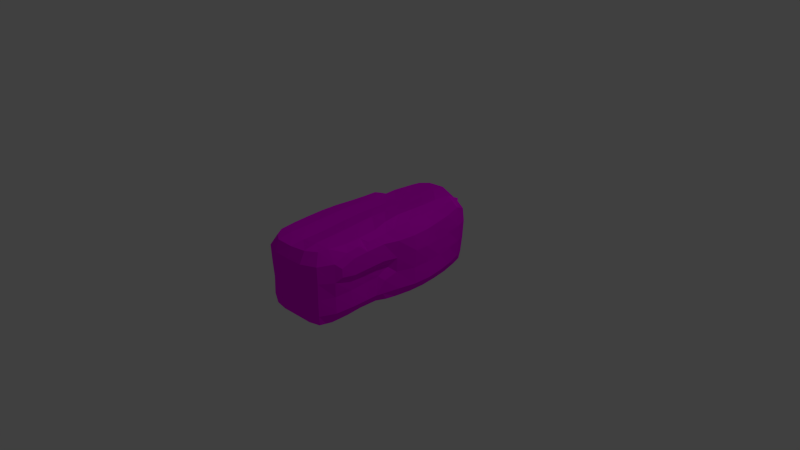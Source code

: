 # Source: whiteBread.blend  (saved by Blender 2.72.0; exported with 4.5.12 LTS)
import bpy
from mathutils import Matrix  # noqa: F401  (used for matrix-valued properties, if any)

bpy.ops.wm.read_factory_settings(use_empty=True)
scene = bpy.context.scene
scene.name = 'Scene'

# ---- collections
col_collection_1 = bpy.data.collections.new('Collection 1'); scene.collection.children.link(col_collection_1)

# ---- images (referenced by path relative to the original .blend; pixels are not part of the script)
import os
ASSET_DIR = os.environ.get("B2B_ASSET_DIR", "")  # directory of the original .blend (textures are referenced by path, not embedded)
HERE = os.path.dirname(os.path.abspath(__file__))  # packed textures are extracted next to this script under _unpacked/

def load_image(name, relpath, width, height, colorspace="sRGB"):
    """Load a texture the original file referenced (path relative to the .blend, or extracted next to this script)."""
    p = next((c for c in (os.path.join(HERE, relpath), os.path.join(ASSET_DIR, relpath)) if relpath and os.path.exists(c)), "")
    if p:
        img = bpy.data.images.load(p, check_existing=True)
        img.name = name
    else:  # same state as the original file: an image datablock whose file is absent (Cycles renders it pink)
        img = bpy.data.images.new(name, width, height)
        img.source = "FILE"
        img.filepath = "//" + (relpath or name)
    img.colorspace_settings.name = colorspace
    return img
img_bread_01_jpg = load_image('bread_01.jpg', 'bread_01.jpg', 1024, 1024, 'sRGB')

# ---- materials (node trees are filled in below, after node groups)
mat_bread_01 = bpy.data.materials.new('bread_01')
mat_bread_01.alpha_threshold = 0.0
mat_bread_01.diffuse_color = (0.6824, 0.0, 0.0, 1.0)
mat_bread_01.specular_color = (0.02745, 0.02745, 0.02745)
mat_bread_01.roughness = 0.5

# ---- material node trees
mat_bread_01.use_nodes = True; mat_bread_01.node_tree.nodes.clear()
_N = mat_bread_01.node_tree.nodes; _L = mat_bread_01.node_tree.links
n0 = _N.new('ShaderNodeOutputMaterial'); n0.name = 'Material Output'; n0.location = (300, 300)
n1 = _N.new('ShaderNodeBsdfDiffuse'); n1.name = 'Diffuse BSDF'; n1.location = (10, 300)
n2 = _N.new('ShaderNodeTexImage'); n2.name = 'Image Texture'; n2.location = (-180, 300)
n2.width = 140
n2.image = img_bread_01_jpg
_L.new(n1.outputs[0], n0.inputs[0])
_L.new(n2.outputs[0], n1.inputs[0])
n0.is_active_output = True

# ---- world
world_world = bpy.data.worlds.new('World'); scene.world = world_world
world_world.color = (0.05088, 0.05088, 0.05088)
world_world.use_sun_shadow = False
world_world.sun_shadow_jitter_overblur = 0.0
world_world.cycles.sampling_method = 'MANUAL'
world_world.cycles.sample_map_resolution = 256

# ---- cameras
cam_camera = bpy.data.cameras.new('Camera')
cam_camera.clip_end = 100.0
cam_camera.lens = 35.0
cam_camera.sensor_width = 32.0
cam_camera.sensor_height = 18.0
cam_camera.ortho_scale = 7.314
cam_camera.dof.focus_distance = 0.0

# ---- lights
light_lamp = bpy.data.lights.new('Lamp', 'POINT')
light_lamp.transmission_factor = 0.0
light_lamp.cutoff_distance = 30.0
light_lamp.energy = 100.0
light_lamp.shadow_buffer_clip_start = 1.001
light_lamp.shadow_soft_size = 0.1
light_lamp.shadow_maximum_resolution = 0.006
light_lamp.use_absolute_resolution = True
light_lamp.cycles.use_multiple_importance_sampling = False

# ---- meshes
me_bread = bpy.data.meshes.new('bread')
me_bread.from_pydata([(-4.029, -1.698, -1.259), (-3.598, -1.765, -1.331), (-4.094, -1.755, -0.8264), (-4.164, -1.807, -0.007958), (-3.598, -1.961, -0.8264), (-3.598, -2.014, -0.007958), (-4.08, -1.279, -1.356), (-4.155, -0.4607, -1.44), (-3.598, -1.279, -1.537), (-3.598, -0.4607, -1.651), (-4.215, -1.279, -0.8264), (-4.329, -1.279, -0.007958), (-4.307, -0.4607, -0.8264), (-4.371, -0.4607, -0.007958), (-2.779, -1.87, -1.392), (-1.961, -1.939, -1.393), (-2.779, -2.176, -0.8264), (-2.779, -2.154, -0.007958), (-1.961, -2.301, -0.8264), (-1.961, -2.247, -0.007958), (-2.779, -1.279, -1.598), (-2.779, -0.4607, -1.656), (-1.961, -1.279, -1.595), (-1.961, -0.4607, -1.649), (-1.142, -1.964, -1.387), (-0.3237, -1.916, -1.363), (-1.142, -2.354, -0.8264), (-1.142, -2.302, -0.007958), (-0.3237, -2.272, -0.8264), (-0.3237, -2.227, -0.007958), (-1.142, -1.279, -1.579), (-1.142, -0.4607, -1.63), (-0.3237, -1.279, -1.545), (-0.3237, -0.4607, -1.609), (-4.189, -1.851, 0.8105), (-4.134, -1.826, 1.473), (-3.598, -2.031, 0.8105), (-3.642, -1.881, 1.699), (-3.399, -1.725, 2.096), (-4.403, -1.279, 0.8105), (-4.275, -1.345, 1.699), (-4.46, -0.4607, 0.8105), (-4.513, -0.4607, 1.629), (-3.945, -1.662, 2.019), (-3.975, -1.059, 2.113), (-4.272, -0.4607, 2.132), (-3.642, -1.345, 2.153), (-3.598, -0.4607, 2.184), (-2.779, -2.096, 0.8105), (-2.779, -2.021, 1.629), (-1.961, -2.199, 0.8105), (-1.961, -2.137, 1.629), (-2.779, -1.772, 2.153), (-1.961, -1.824, 2.187), (-2.779, -1.279, 2.231), (-2.779, -0.4607, 2.124), (-1.961, -1.279, 2.254), (-1.961, -0.4607, 2.115), (-1.06, -2.323, 0.861), (-1.142, -2.223, 1.629), (-0.4055, -2.286, 0.861), (-0.3237, -2.203, 1.629), (-1.142, -1.858, 2.21), (-0.3237, -1.844, 2.208), (-1.142, -1.279, 2.308), (-1.142, -0.4607, 2.168), (-0.3237, -1.279, 2.37), (-0.3237, -0.4607, 2.257), (-4.229, 0.3578, -1.426), (-4.183, 0.9491, -1.353), (-3.598, 0.3578, -1.633), (-3.573, 1.204, -1.415), (-4.432, 0.3578, -0.8264), (-4.441, 0.3578, -0.007958), (-4.253, 1.056, -0.8264), (-4.243, 1.046, -0.007958), (-3.719, 1.465, -0.8264), (-3.556, 1.432, -0.03698), (-3.284, 1.624, -1.283), (-3.31, 1.634, -0.8264), (-3.255, 1.611, -0.3291), (-2.779, 0.3578, -1.651), (-2.779, 1.176, -1.545), (-1.961, 0.3578, -1.644), (-1.961, 1.176, -1.581), (-2.779, 1.499, 0.2113), (-2.186, 1.552, 0.3328), (-2.779, 1.711, -1.345), (-1.961, 1.83, -1.384), (-2.779, 1.799, -0.8264), (-2.779, 1.674, -0.1979), (-1.961, 2.009, -0.8264), (-1.932, 1.736, 0.03279), (-1.142, 0.3578, -1.622), (-1.142, 1.176, -1.564), (-0.3237, 0.3578, -1.599), (-0.3237, 1.176, -1.543), (-1.142, 1.905, -1.38), (-0.3237, 1.919, -1.371), (-1.142, 2.15, -0.8264), (-1.142, 1.863, -0.007958), (-0.3237, 2.203, -0.8264), (-0.3237, 1.909, -0.007958), (-4.51, 0.3578, 0.8105), (-4.552, 0.3578, 1.629), (-4.253, 1.196, 0.8515), (-4.264, 1.128, 1.581), (-3.598, 1.446, 0.6531), (-3.598, 1.317, 1.798), (-4.28, 0.3578, 2.092), (-3.986, 0.7886, 2.061), (-3.516, 0.4276, 2.092), (-3.598, 0.9081, 2.059), (-4.063, 1.598, 1.152), (-4.063, 1.598, 1.276), (-3.598, 1.64, 1.062), (-3.598, 1.64, 1.389), (-2.741, 0.561, 2.023), (-2.779, 1.499, 0.5744), (-2.754, 1.239, 1.974), (-1.961, 0.4765, 2.022), (-2.027, 1.56, 0.4969), (-2.088, 1.177, 2.025), (-2.89, 0.3569, 2.048), (-2.946, 1.065, 2.044), (-1.961, 0.06721, 2.048), (-1.947, 1.383, 2.054), (-2.779, 1.719, 0.9836), (-2.779, 1.719, 1.547), (-1.869, 1.737, 0.7379), (-2.032, 1.783, 1.708), (-1.806, 1.625, 2.059), (-1.536, 0.6343, 2.037), (-1.536, 0.7768, 2.037), (-1.215, 0.36, 2.078), (-1.215, 1.1, 2.086), (-0.3237, 0.3578, 2.147), (-0.3237, 1.176, 2.162), (-1.224, 1.845, 0.7454), (-1.142, 1.947, 1.629), (-0.3237, 1.973, 0.8105), (-0.3237, 2.07, 1.629), (-1.142, 1.654, 2.079), (-0.3237, 1.722, 2.11), (0.4948, -1.798, -1.314), (0.9926, -1.714, -1.267), (0.4948, -2.022, -0.8264), (0.5276, -1.922, 0.02236), (1.246, -1.756, -0.8666), (1.112, -1.776, -0.2302), (0.4948, -1.279, -1.487), (0.4948, -0.4607, -1.592), (1.285, -1.337, -1.39), (1.313, -0.4607, -1.585), (0.8223, -1.654, 0.3154), (1.573, -1.654, -0.8666), (1.356, -1.602, 0.02236), (2.132, -1.23, -1.409), (2.132, -0.4607, -1.592), (2.95, -1.233, -1.415), (2.95, -0.4607, -1.597), (2.05, -1.628, -0.8666), (2.132, -1.554, -0.007958), (2.95, -1.612, -0.8264), (2.95, -1.572, -0.007958), (3.769, -1.17, -1.408), (3.769, -0.4607, -1.581), (4.352, -1.032, -1.346), (4.422, -0.4607, -1.401), (3.769, -1.493, -0.8264), (3.769, -1.473, -0.007958), (4.439, -1.127, -0.8264), (4.44, -1.127, -0.007958), (4.666, -0.4607, -0.8264), (4.663, -0.4607, -0.007958), (0.5276, -1.986, 0.754), (0.4948, -2.062, 1.629), (1.313, -1.936, 0.8932), (1.244, -1.89, 1.701), (0.4948, -1.759, 2.118), (0.9252, -1.695, 2.045), (0.8223, -1.654, 0.4434), (1.313, -1.593, 0.484), (1.471, -1.675, 2.021), (0.4948, -1.279, 2.319), (0.4948, -0.4607, 2.305), (1.244, -1.353, 2.198), (1.313, -0.4607, 2.291), (2.132, -1.896, 0.8901), (2.172, -1.856, 1.701), (2.95, -1.84, 0.8736), (2.905, -1.811, 1.665), (2.472, -1.692, 2.045), (2.602, -1.692, 2.045), (2.132, -1.58, 0.4808), (1.926, -1.675, 2.021), (2.95, -1.603, 0.4644), (3.148, -1.647, 1.962), (2.172, -1.353, 2.187), (2.132, -0.4607, 2.27), (2.905, -1.336, 2.181), (2.95, -0.4607, 2.265), (3.584, -1.764, 0.993), (3.584, -1.764, 1.416), (3.822, -1.572, 0.7563), (3.822, -1.575, 1.665), (4.455, -1.18, 0.8105), (4.454, -1.169, 1.629), (4.711, -0.4607, 0.8105), (4.735, -0.4607, 1.629), (3.769, -1.154, 2.215), (3.769, -0.4607, 2.275), (4.15, -0.964, 2.159), (4.443, -0.4607, 2.163), (0.4948, 0.3578, -1.588), (0.4948, 1.176, -1.542), (1.313, 0.3578, -1.591), (1.313, 1.176, -1.56), (0.4948, 1.901, -1.373), (1.313, 1.889, -1.385), (0.4948, 2.203, -0.8264), (0.4948, 1.921, -0.007958), (1.313, 2.196, -0.8264), (1.313, 1.939, -0.007958), (2.132, 0.3578, -1.599), (2.132, 1.176, -1.58), (2.95, 0.3578, -1.598), (2.95, 1.176, -1.583), (2.132, 1.891, -1.399), (2.95, 1.879, -1.403), (2.132, 2.196, -0.8264), (2.132, 1.988, -0.007958), (2.95, 2.172, -0.8264), (2.95, 2.038, -0.007958), (3.769, 0.3578, -1.577), (3.769, 1.176, -1.559), (4.405, 0.3578, -1.399), (4.401, 1.176, -1.388), (4.621, 0.3578, -0.8264), (4.6, 0.3578, -0.007958), (4.598, 1.176, -0.8264), (4.549, 1.176, -0.007958), (3.769, 1.822, -1.391), (4.325, 1.717, -1.332), (3.769, 2.059, -0.8264), (3.769, 2.001, -0.007958), (4.382, 1.781, -0.8264), (4.35, 1.767, -0.007958), (0.4948, 0.3578, 2.176), (0.4948, 1.176, 2.211), (1.313, 0.3578, 2.168), (1.313, 1.176, 2.219), (0.4948, 1.998, 0.8105), (0.5766, 2.248, 1.572), (1.313, 2.03, 0.8105), (1.313, 2.326, 1.558), (0.4948, 1.829, 2.139), (1.313, 1.889, 2.148), (2.132, 0.3578, 2.138), (2.132, 1.176, 2.204), (2.95, 0.3578, 2.123), (2.95, 1.176, 2.202), (2.075, 2.152, 0.8802), (2.016, 2.332, 1.578), (2.31, 2.406, 1.199), (2.163, 2.406, 1.348), (2.936, 2.193, 0.8802), (2.936, 2.278, 1.596), (2.654, 2.406, 1.199), (2.654, 2.406, 1.301), (2.132, 1.889, 2.154), (2.95, 1.852, 2.169), (4.656, 0.3578, 0.8105), (4.738, 0.3578, 1.629), (4.584, 1.176, 0.8105), (4.677, 1.176, 1.629), (3.769, 0.3578, 2.145), (3.769, 1.176, 2.215), (4.466, 0.3578, 2.102), (4.445, 1.176, 2.129), (3.769, 2.107, 0.8105), (3.769, 2.126, 1.629), (4.362, 1.823, 0.8105), (4.398, 1.815, 1.629), (3.769, 1.783, 2.168), (4.13, 1.612, 2.117)], [], [(2, 4, 5, 3), (6, 7, 9, 8), (10, 11, 13, 12), (0, 6, 8, 1), (2, 3, 11, 10), (0, 1, 4, 2), (6, 10, 12, 7), (0, 2, 10, 6), (16, 18, 19, 17), (20, 21, 23, 22), (26, 28, 29, 27), (30, 31, 33, 32), (18, 26, 27, 19), (22, 23, 31, 30), (14, 20, 22, 15), (24, 30, 32, 25), (14, 15, 18, 16), (24, 25, 28, 26), (15, 24, 26, 18), (15, 22, 30, 24), (4, 16, 17, 5), (8, 9, 21, 20), (1, 14, 16, 4), (1, 8, 20, 14), (34, 36, 37, 35), (39, 40, 42, 41), (46, 47, 45, 44), (34, 35, 40, 39), (37, 43, 40, 35), (40, 44, 45, 42), (40, 43, 46, 44), (37, 38, 46, 43), (48, 50, 51, 49), (56, 57, 55, 54), (58, 60, 61, 59), (66, 67, 65, 64), (50, 58, 59, 51), (64, 65, 57, 56), (53, 56, 54, 52), (63, 66, 64, 62), (49, 51, 53, 52), (59, 61, 63, 62), (51, 59, 62, 53), (62, 64, 56, 53), (36, 48, 49, 37), (54, 55, 47, 46), (37, 49, 52, 38), (52, 54, 46, 38), (68, 69, 71, 70), (72, 73, 75, 74), (75, 77, 76, 74), (76, 77, 80, 79), (68, 72, 74, 69), (74, 76, 71, 69), (71, 76, 79, 78), (81, 82, 84, 83), (90, 92, 91, 89), (93, 94, 96, 95), (100, 102, 101, 99), (83, 84, 94, 93), (92, 100, 99, 91), (82, 87, 88, 84), (94, 97, 98, 96), (86, 92, 90, 85), (89, 91, 88, 87), (99, 101, 98, 97), (91, 99, 97, 88), (84, 88, 97, 94), (70, 71, 82, 81), (80, 90, 89, 79), (79, 89, 87, 78), (71, 78, 87, 82), (85, 90, 80, 77), (103, 104, 106, 105), (111, 112, 110, 109), (114, 116, 115, 113), (105, 106, 114, 113), (105, 113, 115, 107), (108, 116, 114, 106), (104, 109, 110, 106), (110, 112, 108, 106), (120, 122, 119, 117), (128, 130, 129, 127), (136, 137, 135, 134), (139, 141, 140, 138), (132, 133, 122, 120), (130, 139, 138, 129), (118, 127, 129, 121), (122, 130, 128, 119), (137, 143, 142, 135), (119, 124, 123, 117), (123, 125, 120, 117), (132, 134, 135, 133), (142, 143, 141, 139), (122, 126, 131, 130), (125, 134, 132, 120), (122, 133, 135, 126), (131, 142, 139, 130), (135, 142, 131, 126), (123, 124, 112, 111), (116, 128, 127, 115), (112, 124, 119, 108), (107, 115, 127, 118), (119, 128, 116, 108), (146, 148, 149, 147), (150, 151, 153, 152), (157, 158, 160, 159), (161, 163, 164, 162), (152, 153, 158, 157), (155, 161, 162, 156), (144, 150, 152, 145), (155, 156, 149, 148), (149, 156, 154, 147), (144, 145, 148, 146), (157, 159, 163, 161), (152, 155, 148, 145), (152, 157, 161, 155), (165, 166, 168, 167), (173, 174, 172, 171), (169, 171, 172, 170), (168, 173, 171, 167), (165, 167, 171, 169), (159, 160, 166, 165), (163, 169, 170, 164), (159, 165, 169, 163), (175, 177, 178, 176), (186, 187, 185, 184), (188, 190, 191, 189), (200, 201, 199, 198), (177, 188, 189, 178), (198, 199, 187, 186), (175, 181, 182, 177), (188, 194, 196, 190), (180, 186, 184, 179), (193, 200, 198, 192), (176, 178, 180, 179), (189, 191, 193, 192), (183, 186, 180, 178), (189, 192, 198, 195), (197, 200, 193, 191), (183, 195, 198, 186), (177, 182, 194, 188), (189, 195, 183, 178), (208, 209, 207, 206), (204, 206, 207, 205), (212, 213, 211, 210), (204, 205, 203, 202), (209, 213, 212, 207), (205, 207, 212, 210), (190, 202, 203, 191), (210, 211, 201, 200), (197, 205, 210, 200), (190, 196, 204, 202), (203, 205, 197, 191), (214, 215, 217, 216), (221, 223, 222, 220), (224, 225, 227, 226), (231, 233, 232, 230), (216, 217, 225, 224), (223, 231, 230, 222), (215, 218, 219, 217), (225, 228, 229, 227), (220, 222, 219, 218), (230, 232, 229, 228), (222, 230, 228, 219), (217, 219, 228, 225), (234, 235, 237, 236), (240, 241, 239, 238), (245, 247, 246, 244), (235, 242, 243, 237), (246, 247, 241, 240), (237, 240, 238, 236), (244, 246, 243, 242), (243, 246, 240, 237), (226, 227, 235, 234), (233, 245, 244, 232), (232, 244, 242, 229), (227, 229, 242, 235), (250, 251, 249, 248), (253, 255, 254, 252), (260, 261, 259, 258), (262, 263, 265, 264), (268, 269, 267, 266), (265, 269, 268, 264), (262, 264, 268, 266), (267, 269, 265, 263), (258, 259, 251, 250), (255, 263, 262, 254), (251, 257, 256, 249), (261, 271, 270, 259), (256, 257, 255, 253), (270, 271, 267, 263), (257, 270, 263, 255), (259, 270, 257, 251), (274, 275, 273, 272), (278, 279, 277, 276), (281, 283, 282, 280), (282, 283, 275, 274), (279, 285, 284, 277), (275, 279, 278, 273), (284, 285, 283, 281), (283, 285, 279, 275), (276, 277, 261, 260), (267, 281, 280, 266), (271, 284, 281, 267), (277, 284, 271, 261), (28, 146, 147, 29), (32, 33, 151, 150), (25, 144, 146, 28), (25, 32, 150, 144), (60, 175, 176, 61), (184, 185, 67, 66), (61, 176, 179, 63), (179, 184, 66, 63), (95, 96, 215, 214), (102, 221, 220, 101), (101, 220, 218, 98), (96, 98, 218, 215), (248, 249, 137, 136), (141, 253, 252, 140), (143, 256, 253, 141), (249, 256, 143, 137), (7, 68, 70, 9), (12, 13, 73, 72), (7, 12, 72, 68), (21, 81, 83, 23), (31, 93, 95, 33), (23, 83, 93, 31), (9, 70, 81, 21), (151, 214, 216, 153), (158, 224, 226, 160), (153, 216, 224, 158), (166, 234, 236, 168), (238, 239, 174, 173), (236, 238, 173, 168), (160, 226, 234, 166), (41, 42, 104, 103), (47, 111, 109, 45), (42, 45, 109, 104), (57, 125, 123, 55), (67, 136, 134, 65), (65, 134, 125, 57), (55, 123, 111, 47), (187, 250, 248, 185), (201, 260, 258, 199), (199, 258, 250, 187), (272, 273, 209, 208), (213, 278, 276, 211), (273, 278, 213, 209), (211, 276, 260, 201), (3, 5, 36, 34), (11, 39, 41, 13), (3, 34, 39, 11), (17, 19, 50, 48), (27, 29, 60, 58), (19, 27, 58, 50), (5, 17, 48, 36), (73, 103, 105, 75), (105, 107, 77, 75), (118, 121, 86, 85), (138, 140, 102, 100), (86, 121, 129, 92), (129, 138, 100, 92), (107, 118, 85, 77), (154, 156, 182, 181), (162, 164, 196, 194), (154, 181, 175, 147), (156, 162, 194, 182), (174, 208, 206, 172), (170, 172, 206, 204), (164, 170, 204, 196), (252, 254, 223, 221), (262, 266, 233, 231), (254, 262, 231, 223), (241, 274, 272, 239), (280, 282, 247, 245), (247, 282, 274, 241), (266, 280, 245, 233), (13, 41, 103, 73), (239, 272, 208, 174), (29, 147, 175, 60), (140, 252, 221, 102), (33, 95, 214, 151), (185, 248, 136, 67)])
_uv = me_bread.uv_layers.new(name='UVMap')
_uv.uv.foreach_set('vector', [0.557, 0.6965, 0.5563, 0.6558, 0.6112, 0.6553, 0.612, 0.7017, 0.04957, 0.009818, 0.1048, 0.004946, 0.1043, 0.05035, 0.04908, 0.04916, 0.1887, 0.7517, 0.1903, 0.8186, 0.1351, 0.821, 0.1333, 0.7542, 0.02124, 0.0134, 0.04957, 0.009818, 0.04908, 0.04916, 0.01625, 0.04842, 0.221, 0.75, 0.2262, 0.8167, 0.1903, 0.8186, 0.1887, 0.7517, 0.528, 0.6916, 0.5228, 0.6565, 0.5563, 0.6558, 0.557, 0.6965, 0.1877, 0.7082, 0.1887, 0.7517, 0.1333, 0.7542, 0.1323, 0.7038, 0.2163, 0.7148, 0.221, 0.75, 0.1887, 0.7517, 0.1877, 0.7082, 0.5553, 0.5889, 0.5546, 0.5221, 0.6098, 0.5216, 0.6105, 0.5884, 0.04815, 0.1158, 0.1033, 0.117, 0.1024, 0.1836, 0.04719, 0.1825, 0.5541, 0.4553, 0.5539, 0.3888, 0.6091, 0.3884, 0.6093, 0.4549, 0.04623, 0.2491, 0.1014, 0.2503, 0.1004, 0.3169, 0.04527, 0.3157, 0.5546, 0.5221, 0.5541, 0.4553, 0.6093, 0.4549, 0.6098, 0.5216, 0.04719, 0.1825, 0.1024, 0.1836, 0.1014, 0.2503, 0.04623, 0.2491, 0.008263, 0.1149, 0.04815, 0.1158, 0.04719, 0.1825, 0.002669, 0.1815, 0.0, 0.2481, 0.04623, 0.2491, 0.04527, 0.3157, 0.002294, 0.3148, 0.518, 0.5897, 0.5174, 0.523, 0.5546, 0.5221, 0.5553, 0.5889, 0.5174, 0.4563, 0.5187, 0.3897, 0.5539, 0.3888, 0.5541, 0.4553, 0.5174, 0.523, 0.5174, 0.4563, 0.5541, 0.4553, 0.5546, 0.5221, 0.002669, 0.1815, 0.04719, 0.1825, 0.04623, 0.2491, 0.0, 0.2481, 0.5563, 0.6558, 0.5553, 0.5889, 0.6105, 0.5884, 0.6112, 0.6553, 0.04908, 0.04916, 0.1043, 0.05035, 0.1033, 0.117, 0.04815, 0.1158, 0.5228, 0.6565, 0.518, 0.5897, 0.5553, 0.5889, 0.5563, 0.6558, 0.01625, 0.04842, 0.04908, 0.04916, 0.04815, 0.1158, 0.008263, 0.1149, 0.6671, 0.7031, 0.6663, 0.6547, 0.7266, 0.658, 0.7117, 0.6983, 0.192, 0.8854, 0.1989, 0.9571, 0.1386, 0.9545, 0.1368, 0.8878, 0.2985, 0.6606, 0.3581, 0.6568, 0.3582, 0.7117, 0.314, 0.704, 0.231, 0.8832, 0.231, 0.937, 0.1989, 0.9571, 0.192, 0.8854, 0.7266, 0.658, 0.7488, 0.6828, 0.7283, 0.7104, 0.7117, 0.6983, 0.1989, 0.9571, 0.1847, 0.9911, 0.1403, 0.9947, 0.1386, 0.9545, 0.2984, 0.7122, 0.2771, 0.6854, 0.2985, 0.6606, 0.314, 0.704, 0.2622, 0.6608, 0.2728, 0.6409, 0.2985, 0.6606, 0.2771, 0.6854, 0.6657, 0.588, 0.6651, 0.5212, 0.7204, 0.5208, 0.7211, 0.5876, 0.3027, 0.5237, 0.3578, 0.5235, 0.3579, 0.5902, 0.3028, 0.5903, 0.6677, 0.4477, 0.6675, 0.3944, 0.7194, 0.3874, 0.7197, 0.454, 0.3024, 0.3903, 0.3575, 0.3902, 0.3576, 0.4569, 0.3025, 0.457, 0.6651, 0.5212, 0.6677, 0.4477, 0.7197, 0.454, 0.7204, 0.5208, 0.3025, 0.457, 0.3576, 0.4569, 0.3578, 0.5235, 0.3027, 0.5237, 0.2659, 0.5238, 0.3027, 0.5237, 0.3028, 0.5903, 0.2695, 0.5904, 0.2643, 0.3905, 0.3024, 0.3903, 0.3025, 0.457, 0.2635, 0.4571, 0.7211, 0.5876, 0.7204, 0.5208, 0.7588, 0.5209, 0.757, 0.5876, 0.7197, 0.454, 0.7194, 0.3874, 0.7593, 0.3876, 0.7598, 0.4542, 0.7204, 0.5208, 0.7197, 0.454, 0.7598, 0.4542, 0.7588, 0.5209, 0.2635, 0.4571, 0.3025, 0.457, 0.3027, 0.5237, 0.2659, 0.5238, 0.6663, 0.6547, 0.6657, 0.588, 0.7211, 0.5876, 0.7266, 0.658, 0.3028, 0.5903, 0.3579, 0.5902, 0.3581, 0.6568, 0.2985, 0.6606, 0.7266, 0.658, 0.7211, 0.5876, 0.757, 0.5876, 0.7536, 0.6382, 0.2695, 0.5904, 0.3028, 0.5903, 0.2985, 0.6606, 0.2728, 0.6409, 0.1601, 0.0, 0.1998, 0.004618, 0.2163, 0.05463, 0.1594, 0.05149, 0.07796, 0.7568, 0.07985, 0.8234, 0.03397, 0.8247, 0.03138, 0.7582, 0.9057, 0.7068, 0.9064, 0.6488, 0.9593, 0.6621, 0.9607, 0.7078, 0.9593, 0.6621, 0.9064, 0.6488, 0.9255, 0.6235, 0.9588, 0.6279, 0.07704, 0.7075, 0.07796, 0.7568, 0.03138, 0.7582, 0.03751, 0.7148, 0.9607, 0.7078, 0.9593, 0.6621, 1.0, 0.6519, 0.9966, 0.7029, 1.0, 0.6519, 0.9593, 0.6621, 0.9588, 0.6279, 0.9896, 0.626, 0.1585, 0.1181, 0.2136, 0.1193, 0.2126, 0.1859, 0.1575, 0.1848, 0.9167, 0.5844, 0.9014, 0.5152, 0.958, 0.5163, 0.9584, 0.5839, 0.1565, 0.2514, 0.2117, 0.2525, 0.2107, 0.3192, 0.1556, 0.318, 0.904, 0.4503, 0.9043, 0.3836, 0.9581, 0.3822, 0.9579, 0.449, 0.1575, 0.1848, 0.2126, 0.1859, 0.2117, 0.2525, 0.1565, 0.2514, 0.9014, 0.5152, 0.904, 0.4503, 0.9579, 0.449, 0.958, 0.5163, 0.2136, 0.1193, 0.2495, 0.12, 0.2566, 0.1868, 0.2126, 0.1859, 0.2117, 0.2525, 0.2607, 0.2535, 0.2607, 0.3202, 0.2107, 0.3192, 0.8818, 0.5367, 0.9014, 0.5152, 0.9167, 0.5844, 0.8899, 0.5853, 0.9584, 0.5839, 0.958, 0.5163, 0.9963, 0.5174, 0.9937, 0.5846, 0.9579, 0.449, 0.9581, 0.3822, 0.9959, 0.384, 0.9961, 0.4505, 0.958, 0.5163, 0.9579, 0.449, 0.9961, 0.4505, 0.9963, 0.5174, 0.2126, 0.1859, 0.2566, 0.1868, 0.2607, 0.2535, 0.2117, 0.2525, 0.1594, 0.05149, 0.2163, 0.05463, 0.2136, 0.1193, 0.1585, 0.1181, 0.9255, 0.6235, 0.9167, 0.5844, 0.9584, 0.5839, 0.9588, 0.6279, 0.9588, 0.6279, 0.9584, 0.5839, 0.9937, 0.5846, 0.9896, 0.626, 0.2163, 0.05463, 0.2442, 0.07874, 0.2495, 0.12, 0.2136, 0.1193, 0.8899, 0.5853, 0.9167, 0.5844, 0.9255, 0.6235, 0.9064, 0.6488, 0.08159, 0.8902, 0.08341, 0.9569, 0.03214, 0.9542, 0.02589, 0.895, 0.4179, 0.65, 0.4503, 0.6565, 0.4446, 0.7045, 0.4133, 0.7122, 0.8171, 0.6887, 0.8096, 0.6506, 0.8316, 0.6507, 0.8255, 0.6888, 0.02589, 0.895, 0.03214, 0.9542, 0.0002906, 0.9301, 0.0, 0.9199, 0.8472, 0.7065, 0.8255, 0.6888, 0.8316, 0.6507, 0.8599, 0.6519, 0.7834, 0.6523, 0.8096, 0.6506, 0.8171, 0.6887, 0.7984, 0.7075, 0.08341, 0.9569, 0.08513, 0.9937, 0.05397, 0.9919, 0.03214, 0.9542, 0.4446, 0.7045, 0.4503, 0.6565, 0.4777, 0.6565, 0.465, 0.7108, 0.4209, 0.5233, 0.4681, 0.5336, 0.4724, 0.5878, 0.4267, 0.5869, 0.7991, 0.5836, 0.7884, 0.5225, 0.854, 0.5098, 0.837, 0.5838, 0.4126, 0.39, 0.4678, 0.3899, 0.4628, 0.4625, 0.4129, 0.4626, 0.7935, 0.4493, 0.7935, 0.3822, 0.8489, 0.383, 0.8534, 0.4568, 0.4314, 0.4887, 0.441, 0.4887, 0.4681, 0.5336, 0.4209, 0.5233, 0.7884, 0.5225, 0.7935, 0.4493, 0.8534, 0.4568, 0.854, 0.5098, 0.8654, 0.5852, 0.837, 0.5838, 0.854, 0.5098, 0.8708, 0.5238, 0.4681, 0.5336, 0.5088, 0.5289, 0.5046, 0.5898, 0.4724, 0.5878, 0.4678, 0.3899, 0.5046, 0.3898, 0.5001, 0.4564, 0.4628, 0.4625, 0.4724, 0.5878, 0.4607, 0.6034, 0.413, 0.599, 0.4267, 0.5869, 0.413, 0.599, 0.3933, 0.5234, 0.4209, 0.5233, 0.4267, 0.5869, 0.4314, 0.4887, 0.4129, 0.4626, 0.4628, 0.4625, 0.441, 0.4887, 0.7645, 0.4508, 0.7626, 0.384, 0.7935, 0.3822, 0.7935, 0.4493, 0.2759, 0.7678, 0.2682, 0.7544, 0.2607, 0.7373, 0.2759, 0.7122, 0.3933, 0.5234, 0.4129, 0.4626, 0.4314, 0.4887, 0.4209, 0.5233, 0.4681, 0.5336, 0.441, 0.4887, 0.4628, 0.4625, 0.4819, 0.522, 0.7655, 0.505, 0.7645, 0.4508, 0.7935, 0.4493, 0.7884, 0.5225, 0.4628, 0.4625, 0.5001, 0.4564, 0.4983, 0.5105, 0.4819, 0.522, 0.413, 0.599, 0.4607, 0.6034, 0.4503, 0.6565, 0.4179, 0.65, 0.8096, 0.6506, 0.7991, 0.5836, 0.837, 0.5838, 0.8316, 0.6507, 0.4503, 0.6565, 0.4607, 0.6034, 0.4724, 0.5878, 0.4777, 0.6565, 0.8599, 0.6519, 0.8316, 0.6507, 0.837, 0.5838, 0.8654, 0.5852, 0.4724, 0.5878, 0.5046, 0.5898, 0.4993, 0.6565, 0.4777, 0.6565, 0.5542, 0.3226, 0.5518, 0.2619, 0.5947, 0.2723, 0.6116, 0.3195, 0.04429, 0.3823, 0.09948, 0.3835, 0.09852, 0.4502, 0.03942, 0.4465, 0.04569, 0.5157, 0.09757, 0.5168, 0.09662, 0.5834, 0.0445, 0.5823, 0.5518, 0.1966, 0.5541, 0.1233, 0.6094, 0.1228, 0.6098, 0.1895, 0.03942, 0.4465, 0.09852, 0.4502, 0.09757, 0.5168, 0.04569, 0.5157, 0.552, 0.2354, 0.5518, 0.1966, 0.6098, 0.1895, 0.6121, 0.2525, 0.009263, 0.3816, 0.04429, 0.3823, 0.03942, 0.4465, 0.01429, 0.4222, 0.552, 0.2354, 0.6121, 0.2525, 0.5947, 0.2723, 0.5518, 0.2619, 0.5947, 0.2723, 0.6121, 0.2525, 0.6319, 0.2958, 0.6116, 0.3195, 0.5219, 0.3232, 0.5251, 0.2828, 0.5518, 0.2619, 0.5542, 0.3226, 0.5163, 0.1909, 0.5155, 0.1242, 0.5541, 0.1233, 0.5518, 0.1966, 0.5177, 0.2597, 0.552, 0.2354, 0.5518, 0.2619, 0.5251, 0.2828, 0.5177, 0.2597, 0.5163, 0.1909, 0.5518, 0.1966, 0.552, 0.2354, 0.04782, 0.649, 0.09566, 0.6501, 0.09482, 0.7032, 0.0564, 0.6967, 0.6617, 0.9519, 0.6624, 0.8854, 0.7093, 0.8868, 0.7086, 0.9532, 0.5541, 0.05685, 0.5548, 0.0028, 0.6099, 0.002268, 0.6092, 0.05637, 0.6641, 1.0, 0.6617, 0.9519, 0.7086, 0.9532, 0.7029, 0.9959, 0.5158, 0.0577, 0.5201, 0.01042, 0.5548, 0.0028, 0.5541, 0.05685, 0.0445, 0.5823, 0.09662, 0.5834, 0.09566, 0.6501, 0.04782, 0.649, 0.5541, 0.1233, 0.5541, 0.05685, 0.6092, 0.05637, 0.6094, 0.1228, 0.5155, 0.1242, 0.5158, 0.0577, 0.5541, 0.05685, 0.5541, 0.1233, 0.6607, 0.319, 0.6698, 0.255, 0.7244, 0.2602, 0.7194, 0.321, 0.2971, 0.2627, 0.3573, 0.2569, 0.3574, 0.3235, 0.3023, 0.3237, 0.6693, 0.1884, 0.668, 0.1219, 0.7214, 0.1251, 0.724, 0.1847, 0.2979, 0.1275, 0.357, 0.1236, 0.3571, 0.1902, 0.2969, 0.1872, 0.6698, 0.255, 0.6693, 0.1884, 0.724, 0.1847, 0.7244, 0.2602, 0.2969, 0.1872, 0.3571, 0.1902, 0.3573, 0.2569, 0.2971, 0.2627, 0.6607, 0.319, 0.6405, 0.2957, 0.6432, 0.2558, 0.6698, 0.255, 0.6693, 0.1884, 0.6426, 0.1892, 0.6411, 0.1225, 0.668, 0.1219, 0.274, 0.2888, 0.2971, 0.2627, 0.3023, 0.3237, 0.2699, 0.3238, 0.274, 0.1522, 0.2979, 0.1275, 0.2969, 0.1872, 0.274, 0.1628, 0.7194, 0.321, 0.7244, 0.2602, 0.7482, 0.2862, 0.7532, 0.3211, 0.724, 0.1847, 0.7214, 0.1251, 0.7474, 0.1497, 0.7475, 0.1603, 0.2753, 0.2444, 0.2971, 0.2627, 0.274, 0.2888, 0.2607, 0.2629, 0.2628, 0.1874, 0.274, 0.1628, 0.2969, 0.1872, 0.2752, 0.2073, 0.7417, 0.1054, 0.7574, 0.1255, 0.7474, 0.1497, 0.7214, 0.1251, 0.2753, 0.2444, 0.2752, 0.2073, 0.2969, 0.1872, 0.2971, 0.2627, 0.6698, 0.255, 0.6432, 0.2558, 0.6426, 0.1892, 0.6693, 0.1884, 0.724, 0.1847, 0.7462, 0.2048, 0.7464, 0.2419, 0.7244, 0.2602, 0.6626, 0.8187, 0.6631, 0.752, 0.7134, 0.7537, 0.7134, 0.8202, 0.6604, 0.05142, 0.6648, 0.0004403, 0.72, 0.0, 0.7216, 0.05084, 0.3192, 0.009656, 0.3567, 0.002024, 0.3568, 0.05694, 0.3101, 0.0571, 0.6604, 0.05142, 0.7216, 0.05084, 0.7045, 0.07004, 0.676, 0.07031, 0.6631, 0.752, 0.6671, 0.7104, 0.7051, 0.711, 0.7134, 0.7537, 0.7216, 0.05084, 0.72, 0.0, 0.7563, 0.008293, 0.7598, 0.05546, 0.668, 0.1219, 0.676, 0.07031, 0.7045, 0.07004, 0.7214, 0.1251, 0.3101, 0.0571, 0.3568, 0.05694, 0.357, 0.1236, 0.2979, 0.1275, 0.2768, 0.1078, 0.2814, 0.05298, 0.3101, 0.0571, 0.2979, 0.1275, 0.668, 0.1219, 0.6411, 0.1225, 0.6604, 0.05142, 0.676, 0.07031, 0.7045, 0.07004, 0.7216, 0.05084, 0.7417, 0.1054, 0.7214, 0.1251, 0.1546, 0.3847, 0.2098, 0.3858, 0.2088, 0.4525, 0.1537, 0.4513, 0.9047, 0.317, 0.905, 0.2504, 0.959, 0.2493, 0.9586, 0.3157, 0.1527, 0.518, 0.2079, 0.5191, 0.2069, 0.5857, 0.1518, 0.5846, 0.9053, 0.1837, 0.9055, 0.1169, 0.96, 0.1164, 0.9595, 0.1828, 0.1537, 0.4513, 0.2088, 0.4525, 0.2079, 0.5191, 0.1527, 0.518, 0.905, 0.2504, 0.9053, 0.1837, 0.9595, 0.1828, 0.959, 0.2493, 0.2098, 0.3858, 0.2585, 0.3868, 0.2567, 0.4534, 0.2088, 0.4525, 0.2079, 0.5191, 0.2559, 0.5201, 0.2542, 0.5867, 0.2069, 0.5857, 0.9586, 0.3157, 0.959, 0.2493, 0.9979, 0.2511, 0.9966, 0.3176, 0.9595, 0.1828, 0.96, 0.1164, 1.0, 0.1182, 0.9992, 0.1846, 0.959, 0.2493, 0.9595, 0.1828, 0.9992, 0.1846, 0.9979, 0.2511, 0.2088, 0.4525, 0.2567, 0.4534, 0.2559, 0.5201, 0.2079, 0.5191, 0.1508, 0.6512, 0.2059, 0.6524, 0.2051, 0.7038, 0.15, 0.703, 0.554, 0.9522, 0.5554, 0.886, 0.609, 0.8857, 0.608, 0.9521, 0.9061, 0.05061, 0.9074, 0.004727, 0.9624, 0.002309, 0.9609, 0.05054, 0.2059, 0.6524, 0.2494, 0.6532, 0.2416, 0.6984, 0.2051, 0.7038, 0.5166, 0.9534, 0.5187, 0.8871, 0.5554, 0.886, 0.554, 0.9522, 0.5559, 0.9989, 0.554, 0.9522, 0.608, 0.9521, 0.6101, 0.9998, 0.9609, 0.05054, 0.9624, 0.002309, 0.9966, 0.007409, 0.9998, 0.05204, 0.521, 0.9948, 0.5166, 0.9534, 0.554, 0.9522, 0.5559, 0.9989, 0.1518, 0.5846, 0.2069, 0.5857, 0.2059, 0.6524, 0.1508, 0.6512, 0.9055, 0.1169, 0.9061, 0.05061, 0.9609, 0.05054, 0.96, 0.1164, 0.96, 0.1164, 0.9609, 0.05054, 0.9998, 0.05204, 1.0, 0.1182, 0.2069, 0.5857, 0.2542, 0.5867, 0.2494, 0.6532, 0.2059, 0.6524, 0.4124, 0.2567, 0.4675, 0.2566, 0.4677, 0.3232, 0.4125, 0.3234, 0.7971, 0.308, 0.7981, 0.2478, 0.8496, 0.2497, 0.8493, 0.3163, 0.4121, 0.1234, 0.4672, 0.1233, 0.4674, 0.1899, 0.4122, 0.1901, 0.8448, 0.1871, 0.7971, 0.1906, 0.8124, 0.1784, 0.8224, 0.1665, 0.8226, 0.1385, 0.8158, 0.1385, 0.7966, 0.1162, 0.8451, 0.1169, 0.8124, 0.1784, 0.8158, 0.1385, 0.8226, 0.1385, 0.8224, 0.1665, 0.8448, 0.1871, 0.8224, 0.1665, 0.8226, 0.1385, 0.8451, 0.1169, 0.7966, 0.1162, 0.8158, 0.1385, 0.8124, 0.1784, 0.7971, 0.1906, 0.4122, 0.1901, 0.4674, 0.1899, 0.4675, 0.2566, 0.4124, 0.2567, 0.7981, 0.2478, 0.7971, 0.1906, 0.8448, 0.1871, 0.8496, 0.2497, 0.4675, 0.2566, 0.5155, 0.2564, 0.5117, 0.3231, 0.4677, 0.3232, 0.4672, 0.1233, 0.5128, 0.1231, 0.5154, 0.1898, 0.4674, 0.1899, 0.7606, 0.3168, 0.7602, 0.25, 0.7981, 0.2478, 0.7971, 0.308, 0.7602, 0.1835, 0.7598, 0.1172, 0.7966, 0.1162, 0.7971, 0.1906, 0.7602, 0.25, 0.7602, 0.1835, 0.7971, 0.1906, 0.7981, 0.2478, 0.4674, 0.1899, 0.5154, 0.1898, 0.5155, 0.2564, 0.4675, 0.2566, 0.5557, 0.8193, 0.5553, 0.7523, 0.6088, 0.752, 0.609, 0.8189, 0.4118, 0.0, 0.467, 0.001567, 0.4671, 0.05661, 0.4119, 0.0568, 0.7955, 0.04939, 0.7971, 0.0, 0.8521, 0.003115, 0.8506, 0.04976, 0.5155, 0.8206, 0.5164, 0.7539, 0.5553, 0.7523, 0.5557, 0.8193, 0.467, 0.001567, 0.5014, 0.0108, 0.508, 0.05649, 0.4671, 0.05661, 0.5553, 0.7523, 0.5586, 0.713, 0.6125, 0.7151, 0.6088, 0.752, 0.7606, 0.05114, 0.7647, 0.006077, 0.7971, 0.0, 0.7955, 0.04939, 0.5164, 0.7539, 0.5261, 0.7146, 0.5586, 0.713, 0.5553, 0.7523, 0.4119, 0.0568, 0.4671, 0.05661, 0.4672, 0.1233, 0.4121, 0.1234, 0.7966, 0.1162, 0.7955, 0.04939, 0.8506, 0.04976, 0.8451, 0.1169, 0.7598, 0.1172, 0.7606, 0.05114, 0.7955, 0.04939, 0.7966, 0.1162, 0.4671, 0.05661, 0.508, 0.05649, 0.5128, 0.1231, 0.4672, 0.1233, 0.5539, 0.3888, 0.5542, 0.3226, 0.6116, 0.3195, 0.6091, 0.3884, 0.04527, 0.3157, 0.1004, 0.3169, 0.09948, 0.3835, 0.04429, 0.3823, 0.5187, 0.3897, 0.5219, 0.3232, 0.5542, 0.3226, 0.5539, 0.3888, 0.002294, 0.3148, 0.04527, 0.3157, 0.04429, 0.3823, 0.009263, 0.3816, 0.6675, 0.3944, 0.6607, 0.319, 0.7194, 0.321, 0.7194, 0.3874, 0.3023, 0.3237, 0.3574, 0.3235, 0.3575, 0.3902, 0.3024, 0.3903, 0.7194, 0.3874, 0.7194, 0.321, 0.7532, 0.3211, 0.7593, 0.3876, 0.2699, 0.3238, 0.3023, 0.3237, 0.3024, 0.3903, 0.2643, 0.3905, 0.1556, 0.318, 0.2107, 0.3192, 0.2098, 0.3858, 0.1546, 0.3847, 0.9043, 0.3836, 0.9047, 0.317, 0.9586, 0.3157, 0.9581, 0.3822, 0.9581, 0.3822, 0.9586, 0.3157, 0.9966, 0.3176, 0.9959, 0.384, 0.2107, 0.3192, 0.2607, 0.3202, 0.2585, 0.3868, 0.2098, 0.3858, 0.4125, 0.3234, 0.4677, 0.3232, 0.4678, 0.3899, 0.4126, 0.39, 0.7935, 0.3822, 0.7971, 0.308, 0.8493, 0.3163, 0.8489, 0.383, 0.7626, 0.384, 0.7606, 0.3168, 0.7971, 0.308, 0.7935, 0.3822, 0.4677, 0.3232, 0.5117, 0.3231, 0.5046, 0.3898, 0.4678, 0.3899, 0.1048, 0.004946, 0.1601, 0.0, 0.1594, 0.05149, 0.1043, 0.05035, 0.1333, 0.7542, 0.1351, 0.821, 0.07985, 0.8234, 0.07796, 0.7568, 0.1323, 0.7038, 0.1333, 0.7542, 0.07796, 0.7568, 0.07704, 0.7075, 0.1033, 0.117, 0.1585, 0.1181, 0.1575, 0.1848, 0.1024, 0.1836, 0.1014, 0.2503, 0.1565, 0.2514, 0.1556, 0.318, 0.1004, 0.3169, 0.1024, 0.1836, 0.1575, 0.1848, 0.1565, 0.2514, 0.1014, 0.2503, 0.1043, 0.05035, 0.1594, 0.05149, 0.1585, 0.1181, 0.1033, 0.117, 0.09948, 0.3835, 0.1546, 0.3847, 0.1537, 0.4513, 0.09852, 0.4502, 0.09757, 0.5168, 0.1527, 0.518, 0.1518, 0.5846, 0.09662, 0.5834, 0.09852, 0.4502, 0.1537, 0.4513, 0.1527, 0.518, 0.09757, 0.5168, 0.09566, 0.6501, 0.1508, 0.6512, 0.15, 0.703, 0.09482, 0.7032, 0.608, 0.9521, 0.609, 0.8857, 0.6624, 0.8854, 0.6617, 0.9519, 0.6101, 0.9998, 0.608, 0.9521, 0.6617, 0.9519, 0.6641, 1.0, 0.09662, 0.5834, 0.1518, 0.5846, 0.1508, 0.6512, 0.09566, 0.6501, 0.1368, 0.8878, 0.1386, 0.9545, 0.08341, 0.9569, 0.08159, 0.8902, 0.3581, 0.6568, 0.4179, 0.65, 0.4133, 0.7122, 0.3582, 0.7117, 0.1386, 0.9545, 0.1403, 0.9947, 0.08513, 0.9937, 0.08341, 0.9569, 0.3578, 0.5235, 0.3933, 0.5234, 0.413, 0.599, 0.3579, 0.5902, 0.3575, 0.3902, 0.4126, 0.39, 0.4129, 0.4626, 0.3576, 0.4569, 0.3576, 0.4569, 0.4129, 0.4626, 0.3933, 0.5234, 0.3578, 0.5235, 0.3579, 0.5902, 0.413, 0.599, 0.4179, 0.65, 0.3581, 0.6568, 0.3573, 0.2569, 0.4124, 0.2567, 0.4125, 0.3234, 0.3574, 0.3235, 0.357, 0.1236, 0.4121, 0.1234, 0.4122, 0.1901, 0.3571, 0.1902, 0.3571, 0.1902, 0.4122, 0.1901, 0.4124, 0.2567, 0.3573, 0.2569, 0.609, 0.8189, 0.6088, 0.752, 0.6631, 0.752, 0.6626, 0.8187, 0.3567, 0.002024, 0.4118, 0.0, 0.4119, 0.0568, 0.3568, 0.05694, 0.6088, 0.752, 0.6125, 0.7151, 0.6671, 0.7104, 0.6631, 0.752, 0.3568, 0.05694, 0.4119, 0.0568, 0.4121, 0.1234, 0.357, 0.1236, 0.612, 0.7017, 0.6112, 0.6553, 0.6663, 0.6547, 0.6671, 0.7031, 0.1903, 0.8186, 0.192, 0.8854, 0.1368, 0.8878, 0.1351, 0.821, 0.2262, 0.8167, 0.231, 0.8832, 0.192, 0.8854, 0.1903, 0.8186, 0.6105, 0.5884, 0.6098, 0.5216, 0.6651, 0.5212, 0.6657, 0.588, 0.6093, 0.4549, 0.6091, 0.3884, 0.6675, 0.3944, 0.6677, 0.4477, 0.6098, 0.5216, 0.6093, 0.4549, 0.6677, 0.4477, 0.6651, 0.5212, 0.6112, 0.6553, 0.6105, 0.5884, 0.6657, 0.588, 0.6663, 0.6547, 0.07985, 0.8234, 0.08159, 0.8902, 0.02589, 0.895, 0.03397, 0.8247, 0.8472, 0.7065, 0.8599, 0.6519, 0.9064, 0.6488, 0.9057, 0.7068, 0.8654, 0.5852, 0.8708, 0.5238, 0.8818, 0.5367, 0.8899, 0.5853, 0.8534, 0.4568, 0.8489, 0.383, 0.9043, 0.3836, 0.904, 0.4503, 0.8818, 0.5367, 0.8708, 0.5238, 0.854, 0.5098, 0.9014, 0.5152, 0.854, 0.5098, 0.8534, 0.4568, 0.904, 0.4503, 0.9014, 0.5152, 0.8599, 0.6519, 0.8654, 0.5852, 0.8899, 0.5853, 0.9064, 0.6488, 0.6319, 0.2958, 0.6121, 0.2525, 0.6432, 0.2558, 0.6405, 0.2957, 0.6098, 0.1895, 0.6094, 0.1228, 0.6411, 0.1225, 0.6426, 0.1892, 0.2317, 0.7407, 0.231, 0.7303, 0.2548, 0.7038, 0.2548, 0.7635, 0.6121, 0.2525, 0.6098, 0.1895, 0.6426, 0.1892, 0.6432, 0.2558, 0.6624, 0.8854, 0.6626, 0.8187, 0.7134, 0.8202, 0.7093, 0.8868, 0.6092, 0.05637, 0.6099, 0.002268, 0.6648, 0.0004403, 0.6604, 0.05142, 0.6094, 0.1228, 0.6092, 0.05637, 0.6604, 0.05142, 0.6411, 0.1225, 0.8493, 0.3163, 0.8496, 0.2497, 0.905, 0.2504, 0.9047, 0.317, 0.8448, 0.1871, 0.8451, 0.1169, 0.9055, 0.1169, 0.9053, 0.1837, 0.8496, 0.2497, 0.8448, 0.1871, 0.9053, 0.1837, 0.905, 0.2504, 0.5554, 0.886, 0.5557, 0.8193, 0.609, 0.8189, 0.609, 0.8857, 0.8506, 0.04976, 0.8521, 0.003115, 0.9074, 0.004727, 0.9061, 0.05061, 0.5187, 0.8871, 0.5155, 0.8206, 0.5557, 0.8193, 0.5554, 0.886, 0.8451, 0.1169, 0.8506, 0.04976, 0.9061, 0.05061, 0.9055, 0.1169, 0.1351, 0.821, 0.1368, 0.8878, 0.08159, 0.8902, 0.07985, 0.8234, 0.609, 0.8857, 0.609, 0.8189, 0.6626, 0.8187, 0.6624, 0.8854, 0.6091, 0.3884, 0.6116, 0.3195, 0.6607, 0.319, 0.6675, 0.3944, 0.8489, 0.383, 0.8493, 0.3163, 0.9047, 0.317, 0.9043, 0.3836, 0.1004, 0.3169, 0.1556, 0.318, 0.1546, 0.3847, 0.09948, 0.3835, 0.3574, 0.3235, 0.4125, 0.3234, 0.4126, 0.39, 0.3575, 0.3902])
me_bread.materials.append(mat_bread_01)
me_bread.use_remesh_preserve_volume = False
me_bread.use_remesh_preserve_attributes = False
me_bread.use_mirror_vertex_groups = False
me_bread.update()

# ---- objects
ob_bread = bpy.data.objects.new('bread', me_bread)
ob_lamp = bpy.data.objects.new('Lamp', light_lamp)
ob_camera = bpy.data.objects.new('Camera', cam_camera)

# ---- transforms, parenting, visibility, modifiers, constraints
ob_bread.location = (-1.863e-09, 0.0, -1.776e-15)
ob_bread.rotation_euler = (-4.37e-07, 3.142, -1.506)
ob_bread.scale = (-0.282, -0.282, -0.2742)
ob_bread.lineart.crease_threshold = 0.0
ob_lamp.location = (4.076, 1.005, 5.904)
ob_lamp.rotation_euler = (0.6503, 0.05522, 1.866)
ob_lamp.lock_rotations_4d = False
ob_lamp.empty_display_type = 'ARROWS'
ob_lamp.color = (0.0, 0.0, 0.0, 0.0)
ob_lamp.lineart.crease_threshold = 0.0
ob_camera.location = (7.481, -6.508, 5.344)
ob_camera.rotation_euler = (1.109, 0.01082, 0.8149)
ob_camera.lock_rotations_4d = False
ob_camera.empty_display_type = 'ARROWS'
ob_camera.color = (0.0, 0.0, 0.0, 0.0)
ob_camera.display_type = 'WIRE'
ob_camera.lineart.crease_threshold = 0.0

# ---- collection membership
col_collection_1.objects.link(ob_bread)
col_collection_1.objects.link(ob_lamp)
col_collection_1.objects.link(ob_camera)

# ---- scene / render settings (as saved in the file)
scene.camera = ob_camera
scene.frame_start = 1; scene.frame_end = 250; scene.frame_set(1)
scene.render.engine = 'CYCLES'
scene.render.resolution_percentage = 50
scene.render.dither_intensity = 0.0
scene.cycles.use_denoising = False
scene.cycles.samples = 10
scene.cycles.sampling_pattern = 'TABULATED_SOBOL'
scene.cycles.light_sampling_threshold = 0.0
scene.cycles.use_adaptive_sampling = False
scene.cycles.use_light_tree = False
scene.cycles.blur_glossy = 0.0
scene.cycles.pixel_filter_type = 'GAUSSIAN'
scene.cycles.sample_clamp_indirect = 0.0
scene.view_settings.view_transform = 'Standard'
bpy.context.view_layer.update()
